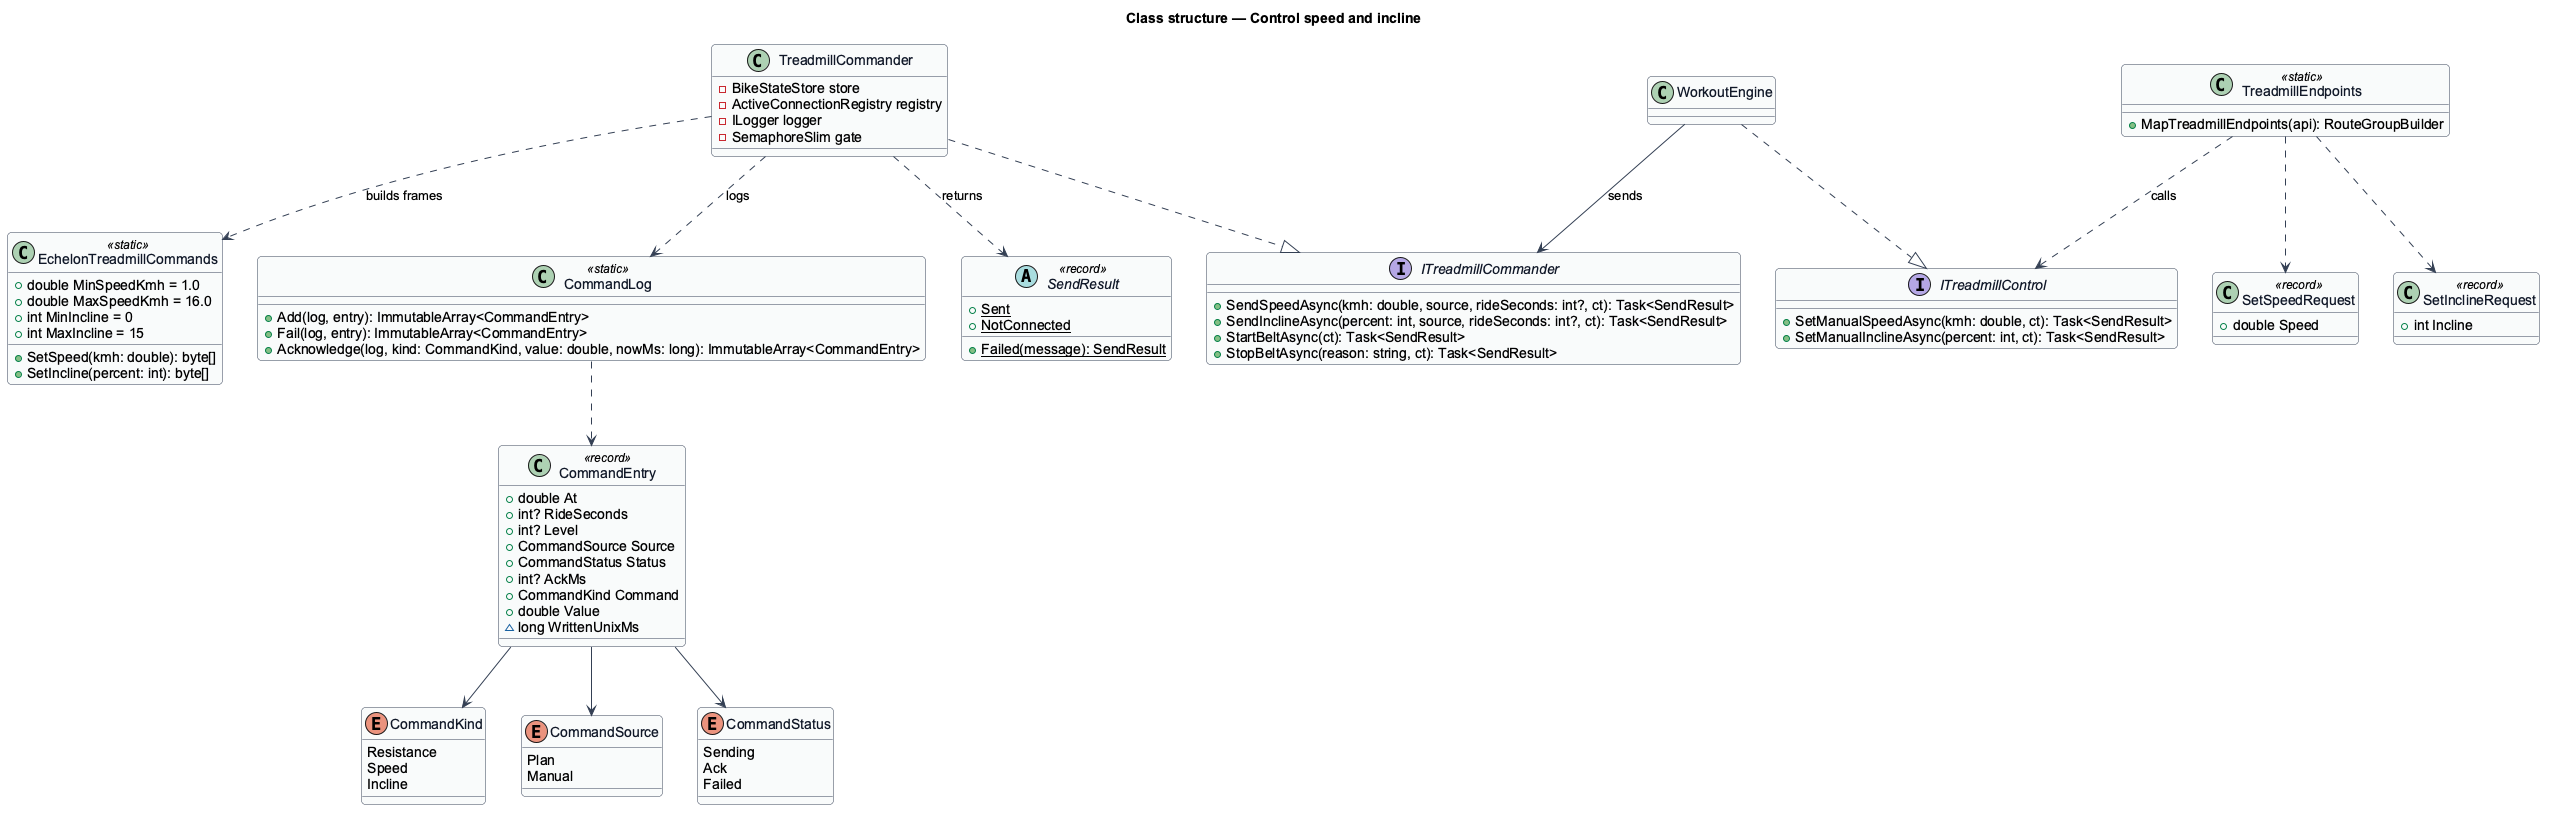

The diagram above was rendered by PlantUML. Its source (embedded in the PNG):
@startuml
skinparam backgroundColor #FFFFFF
skinparam shadowing false
skinparam roundcorner 8
skinparam defaultFontName Arial
skinparam ArrowColor #344054
skinparam class {
  BorderColor #344054
  FontColor #101828
  BackgroundColor #F9FAFB
}
title Class structure — Control speed and incline

enum CommandKind {
  Resistance
  Speed
  Incline
}

enum CommandSource {
  Plan
  Manual
}

enum CommandStatus {
  Sending
  Ack
  Failed
}

class CommandEntry <<record>> {
  +double At
  +int? RideSeconds
  +int? Level
  +CommandSource Source
  +CommandStatus Status
  +int? AckMs
  +CommandKind Command
  +double Value
  ~long WrittenUnixMs
}

class CommandLog <<static>> {
  +Add(log, entry): ImmutableArray<CommandEntry>
  +Fail(log, entry): ImmutableArray<CommandEntry>
  +Acknowledge(log, kind: CommandKind, value: double, nowMs: long): ImmutableArray<CommandEntry>
}

interface ITreadmillCommander {
  +SendSpeedAsync(kmh: double, source, rideSeconds: int?, ct): Task<SendResult>
  +SendInclineAsync(percent: int, source, rideSeconds: int?, ct): Task<SendResult>
  +StartBeltAsync(ct): Task<SendResult>
  +StopBeltAsync(reason: string, ct): Task<SendResult>
}

class TreadmillCommander {
  -BikeStateStore store
  -ActiveConnectionRegistry registry
  -ILogger logger
  -SemaphoreSlim gate
}

interface ITreadmillControl {
  +SetManualSpeedAsync(kmh: double, ct): Task<SendResult>
  +SetManualInclineAsync(percent: int, ct): Task<SendResult>
}

class WorkoutEngine

abstract class SendResult <<record>> {
  +{static} Sent
  +{static} NotConnected
  +{static} Failed(message): SendResult
}

class EchelonTreadmillCommands <<static>> {
  +double MinSpeedKmh = 1.0
  +double MaxSpeedKmh = 16.0
  +int MinIncline = 0
  +int MaxIncline = 15
  +SetSpeed(kmh: double): byte[]
  +SetIncline(percent: int): byte[]
}

class TreadmillEndpoints <<static>> {
  +MapTreadmillEndpoints(api): RouteGroupBuilder
}

class SetSpeedRequest <<record>> {
  +double Speed
}
class SetInclineRequest <<record>> {
  +int Incline
}

TreadmillCommander ..|> ITreadmillCommander
WorkoutEngine ..|> ITreadmillControl
TreadmillEndpoints ..> ITreadmillControl : calls
TreadmillEndpoints ..> SetSpeedRequest
TreadmillEndpoints ..> SetInclineRequest
WorkoutEngine --> ITreadmillCommander : sends
TreadmillCommander ..> EchelonTreadmillCommands : builds frames
TreadmillCommander ..> CommandLog : logs
TreadmillCommander ..> SendResult : returns
CommandLog ..> CommandEntry
CommandEntry --> CommandKind
CommandEntry --> CommandSource
CommandEntry --> CommandStatus
@enduml